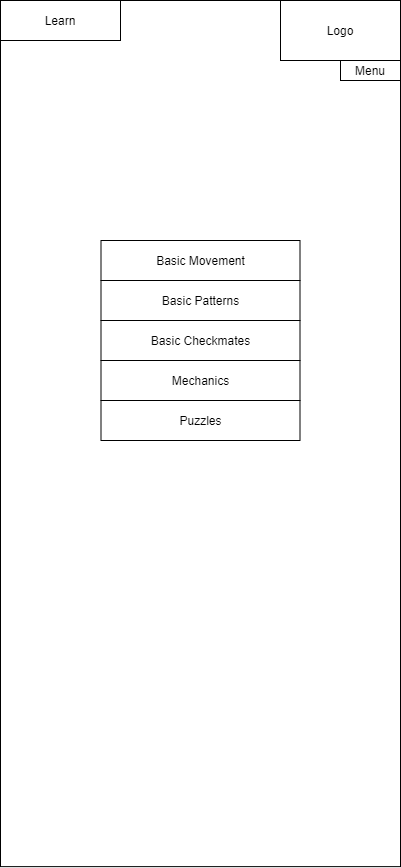

The diagram above was exported from draw.io. Its source (the exported page's mxGraphModel, read from the mxfile embedded in the PNG):
<mxGraphModel dx="1038" dy="491" grid="1" gridSize="10" guides="1" tooltips="1" connect="1" arrows="1" fold="1" page="1" pageScale="1" pageWidth="850" pageHeight="1100" math="0" shadow="0">
  <root>
    <mxCell id="0" />
    <mxCell id="1" parent="0" />
    <mxCell id="xdtztRS_QH5o0SikBwe4-3" value="&lt;br&gt;" style="rounded=0;whiteSpace=wrap;html=1;" parent="1" vertex="1">
      <mxGeometry x="280" y="90" width="400" height="866.13" as="geometry" />
    </mxCell>
    <mxCell id="xdtztRS_QH5o0SikBwe4-4" value="Basic Movement" style="rounded=0;whiteSpace=wrap;html=1;" parent="1" vertex="1">
      <mxGeometry x="380.5" y="330" width="199" height="40" as="geometry" />
    </mxCell>
    <mxCell id="xdtztRS_QH5o0SikBwe4-5" value="Logo" style="rounded=0;whiteSpace=wrap;html=1;" parent="1" vertex="1">
      <mxGeometry x="560" y="90" width="120" height="60" as="geometry" />
    </mxCell>
    <mxCell id="xdtztRS_QH5o0SikBwe4-6" value="Learn" style="rounded=0;whiteSpace=wrap;html=1;" parent="1" vertex="1">
      <mxGeometry x="280" y="90" width="120" height="40" as="geometry" />
    </mxCell>
    <mxCell id="xdtztRS_QH5o0SikBwe4-7" value="Menu" style="rounded=0;whiteSpace=wrap;html=1;" parent="1" vertex="1">
      <mxGeometry x="620" y="150" width="60" height="20" as="geometry" />
    </mxCell>
    <mxCell id="xdtztRS_QH5o0SikBwe4-8" value="Basic Patterns" style="rounded=0;whiteSpace=wrap;html=1;" parent="1" vertex="1">
      <mxGeometry x="380.5" y="370" width="199" height="40" as="geometry" />
    </mxCell>
    <mxCell id="xdtztRS_QH5o0SikBwe4-9" value="Basic Checkmates" style="rounded=0;whiteSpace=wrap;html=1;" parent="1" vertex="1">
      <mxGeometry x="380.5" y="410" width="199" height="40" as="geometry" />
    </mxCell>
    <mxCell id="xdtztRS_QH5o0SikBwe4-10" value="Mechanics" style="rounded=0;whiteSpace=wrap;html=1;" parent="1" vertex="1">
      <mxGeometry x="380.5" y="450" width="199" height="40" as="geometry" />
    </mxCell>
    <mxCell id="xdtztRS_QH5o0SikBwe4-11" value="Puzzles" style="rounded=0;whiteSpace=wrap;html=1;" parent="1" vertex="1">
      <mxGeometry x="380.5" y="490" width="199" height="40" as="geometry" />
    </mxCell>
  </root>
</mxGraphModel>